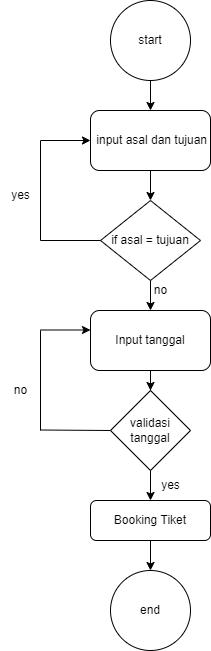

The diagram above was exported from draw.io. Its source (the exported page's mxGraphModel, read from the mxfile embedded in the PNG):
<mxGraphModel dx="1108" dy="417" grid="1" gridSize="10" guides="1" tooltips="1" connect="1" arrows="1" fold="1" page="1" pageScale="1" pageWidth="827" pageHeight="1169" math="0" shadow="0">
  <root>
    <mxCell id="0" />
    <mxCell id="1" parent="0" />
    <mxCell id="ptG1AUV1NnSl8pzgQA5f-33" value="" style="edgeStyle=orthogonalEdgeStyle;rounded=0;orthogonalLoop=1;jettySize=auto;html=1;" edge="1" parent="1" source="ptG1AUV1NnSl8pzgQA5f-1" target="ptG1AUV1NnSl8pzgQA5f-23">
      <mxGeometry relative="1" as="geometry" />
    </mxCell>
    <mxCell id="ptG1AUV1NnSl8pzgQA5f-1" value="start" style="ellipse;whiteSpace=wrap;html=1;aspect=fixed;" vertex="1" parent="1">
      <mxGeometry x="370" y="210" width="80" height="80" as="geometry" />
    </mxCell>
    <mxCell id="ptG1AUV1NnSl8pzgQA5f-39" value="" style="edgeStyle=orthogonalEdgeStyle;rounded=0;orthogonalLoop=1;jettySize=auto;html=1;" edge="1" parent="1" source="ptG1AUV1NnSl8pzgQA5f-7" target="ptG1AUV1NnSl8pzgQA5f-25">
      <mxGeometry relative="1" as="geometry" />
    </mxCell>
    <mxCell id="ptG1AUV1NnSl8pzgQA5f-7" value="validasi tanggal" style="rhombus;whiteSpace=wrap;html=1;" vertex="1" parent="1">
      <mxGeometry x="370" y="600" width="80" height="80" as="geometry" />
    </mxCell>
    <mxCell id="ptG1AUV1NnSl8pzgQA5f-18" value="end" style="ellipse;whiteSpace=wrap;html=1;aspect=fixed;" vertex="1" parent="1">
      <mxGeometry x="370" y="780" width="80" height="80" as="geometry" />
    </mxCell>
    <mxCell id="ptG1AUV1NnSl8pzgQA5f-22" value="no" style="text;html=1;align=center;verticalAlign=middle;resizable=0;points=[];autosize=1;strokeColor=none;fillColor=none;" vertex="1" parent="1">
      <mxGeometry x="260" y="585" width="40" height="30" as="geometry" />
    </mxCell>
    <mxCell id="ptG1AUV1NnSl8pzgQA5f-31" value="" style="edgeStyle=orthogonalEdgeStyle;rounded=0;orthogonalLoop=1;jettySize=auto;html=1;" edge="1" parent="1" source="ptG1AUV1NnSl8pzgQA5f-23" target="ptG1AUV1NnSl8pzgQA5f-28">
      <mxGeometry relative="1" as="geometry" />
    </mxCell>
    <mxCell id="ptG1AUV1NnSl8pzgQA5f-23" value="&amp;nbsp;input asal dan tujuan" style="rounded=1;whiteSpace=wrap;html=1;" vertex="1" parent="1">
      <mxGeometry x="350" y="320" width="120" height="60" as="geometry" />
    </mxCell>
    <mxCell id="ptG1AUV1NnSl8pzgQA5f-38" value="" style="edgeStyle=orthogonalEdgeStyle;rounded=0;orthogonalLoop=1;jettySize=auto;html=1;" edge="1" parent="1" source="ptG1AUV1NnSl8pzgQA5f-24" target="ptG1AUV1NnSl8pzgQA5f-7">
      <mxGeometry relative="1" as="geometry" />
    </mxCell>
    <mxCell id="ptG1AUV1NnSl8pzgQA5f-24" value="Input tanggal" style="rounded=1;whiteSpace=wrap;html=1;" vertex="1" parent="1">
      <mxGeometry x="350" y="520" width="120" height="60" as="geometry" />
    </mxCell>
    <mxCell id="ptG1AUV1NnSl8pzgQA5f-27" value="" style="edgeStyle=orthogonalEdgeStyle;rounded=0;orthogonalLoop=1;jettySize=auto;html=1;" edge="1" parent="1" source="ptG1AUV1NnSl8pzgQA5f-25" target="ptG1AUV1NnSl8pzgQA5f-18">
      <mxGeometry relative="1" as="geometry" />
    </mxCell>
    <mxCell id="ptG1AUV1NnSl8pzgQA5f-25" value="Booking Tiket" style="rounded=1;whiteSpace=wrap;html=1;" vertex="1" parent="1">
      <mxGeometry x="350" y="710" width="120" height="40" as="geometry" />
    </mxCell>
    <mxCell id="ptG1AUV1NnSl8pzgQA5f-36" value="" style="edgeStyle=orthogonalEdgeStyle;rounded=0;orthogonalLoop=1;jettySize=auto;html=1;" edge="1" parent="1" source="ptG1AUV1NnSl8pzgQA5f-28" target="ptG1AUV1NnSl8pzgQA5f-24">
      <mxGeometry relative="1" as="geometry" />
    </mxCell>
    <mxCell id="ptG1AUV1NnSl8pzgQA5f-28" value="if asal = tujuan" style="rhombus;whiteSpace=wrap;html=1;" vertex="1" parent="1">
      <mxGeometry x="360" y="410" width="100" height="80" as="geometry" />
    </mxCell>
    <mxCell id="ptG1AUV1NnSl8pzgQA5f-40" value="" style="endArrow=classic;html=1;rounded=0;entryX=0;entryY=0.5;entryDx=0;entryDy=0;" edge="1" parent="1" target="ptG1AUV1NnSl8pzgQA5f-23">
      <mxGeometry width="50" height="50" relative="1" as="geometry">
        <mxPoint x="300" y="350" as="sourcePoint" />
        <mxPoint x="290" y="350" as="targetPoint" />
      </mxGeometry>
    </mxCell>
    <mxCell id="ptG1AUV1NnSl8pzgQA5f-41" value="" style="endArrow=none;html=1;rounded=0;" edge="1" parent="1">
      <mxGeometry width="50" height="50" relative="1" as="geometry">
        <mxPoint x="300" y="450" as="sourcePoint" />
        <mxPoint x="300" y="350" as="targetPoint" />
      </mxGeometry>
    </mxCell>
    <mxCell id="ptG1AUV1NnSl8pzgQA5f-42" value="" style="endArrow=none;html=1;rounded=0;entryX=0;entryY=0.5;entryDx=0;entryDy=0;" edge="1" parent="1" target="ptG1AUV1NnSl8pzgQA5f-28">
      <mxGeometry width="50" height="50" relative="1" as="geometry">
        <mxPoint x="300" y="450" as="sourcePoint" />
        <mxPoint x="310" y="400" as="targetPoint" />
      </mxGeometry>
    </mxCell>
    <mxCell id="ptG1AUV1NnSl8pzgQA5f-43" value="" style="endArrow=classic;html=1;rounded=0;entryX=0;entryY=0.5;entryDx=0;entryDy=0;" edge="1" parent="1">
      <mxGeometry width="50" height="50" relative="1" as="geometry">
        <mxPoint x="300" y="539.5" as="sourcePoint" />
        <mxPoint x="350" y="539.5" as="targetPoint" />
      </mxGeometry>
    </mxCell>
    <mxCell id="ptG1AUV1NnSl8pzgQA5f-44" value="" style="endArrow=none;html=1;rounded=0;" edge="1" parent="1">
      <mxGeometry width="50" height="50" relative="1" as="geometry">
        <mxPoint x="300" y="640" as="sourcePoint" />
        <mxPoint x="300" y="540" as="targetPoint" />
      </mxGeometry>
    </mxCell>
    <mxCell id="ptG1AUV1NnSl8pzgQA5f-45" value="" style="endArrow=none;html=1;rounded=0;entryX=0;entryY=0.5;entryDx=0;entryDy=0;" edge="1" parent="1" target="ptG1AUV1NnSl8pzgQA5f-7">
      <mxGeometry width="50" height="50" relative="1" as="geometry">
        <mxPoint x="300" y="639.5" as="sourcePoint" />
        <mxPoint x="360" y="639.5" as="targetPoint" />
      </mxGeometry>
    </mxCell>
    <mxCell id="ptG1AUV1NnSl8pzgQA5f-46" value="yes" style="text;html=1;align=center;verticalAlign=middle;resizable=0;points=[];autosize=1;strokeColor=none;fillColor=none;" vertex="1" parent="1">
      <mxGeometry x="260" y="390" width="40" height="30" as="geometry" />
    </mxCell>
    <mxCell id="ptG1AUV1NnSl8pzgQA5f-47" value="no" style="text;html=1;align=center;verticalAlign=middle;resizable=0;points=[];autosize=1;strokeColor=none;fillColor=none;" vertex="1" parent="1">
      <mxGeometry x="400" y="485" width="40" height="30" as="geometry" />
    </mxCell>
    <mxCell id="ptG1AUV1NnSl8pzgQA5f-48" value="yes" style="text;html=1;align=center;verticalAlign=middle;resizable=0;points=[];autosize=1;strokeColor=none;fillColor=none;" vertex="1" parent="1">
      <mxGeometry x="410" y="680" width="40" height="30" as="geometry" />
    </mxCell>
  </root>
</mxGraphModel>